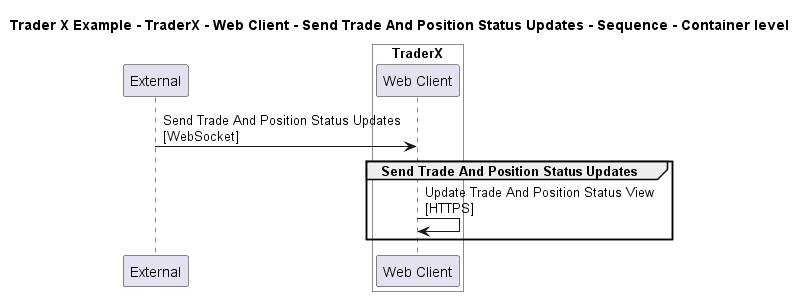

The diagram above was rendered by PlantUML. Its source (embedded in the PNG):
@startuml

title Trader X Example - TraderX - Web Client - Send Trade And Position Status Updates - Sequence - Container level

participant "External" as C4InterFlow.SoftwareSystems.ExternalSystem

box "TraderX" #White
    participant "Web Client" as TraderXExample.SoftwareSystems.TraderX.Containers.WebClient
end box


C4InterFlow.SoftwareSystems.ExternalSystem -> TraderXExample.SoftwareSystems.TraderX.Containers.WebClient : Send Trade And Position Status Updates\n[WebSocket]
group Send Trade And Position Status Updates
TraderXExample.SoftwareSystems.TraderX.Containers.WebClient -> TraderXExample.SoftwareSystems.TraderX.Containers.WebClient : Update Trade And Position Status View\n[HTTPS]
end


@enduml